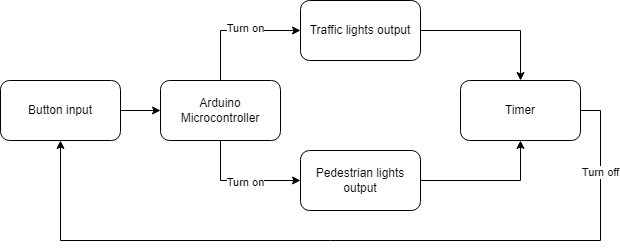

The diagram above was exported from draw.io. Its source (the exported page's mxGraphModel, read from the mxfile embedded in the PNG):
<mxGraphModel dx="300" dy="300" grid="1" gridSize="10" guides="1" tooltips="1" connect="1" arrows="1" fold="1" page="1" pageScale="1" pageWidth="827" pageHeight="1169" math="0" shadow="0">
  <root>
    <mxCell id="0" />
    <mxCell id="1" parent="0" />
    <mxCell id="rM0l86eHFb9mW5iUHoFL-11" style="edgeStyle=orthogonalEdgeStyle;rounded=0;orthogonalLoop=1;jettySize=auto;html=1;exitX=1;exitY=0.5;exitDx=0;exitDy=0;entryX=0;entryY=0.5;entryDx=0;entryDy=0;" parent="1" source="rM0l86eHFb9mW5iUHoFL-5" target="rM0l86eHFb9mW5iUHoFL-10" edge="1">
      <mxGeometry relative="1" as="geometry" />
    </mxCell>
    <mxCell id="rM0l86eHFb9mW5iUHoFL-5" value="Button input" style="rounded=1;whiteSpace=wrap;html=1;" parent="1" vertex="1">
      <mxGeometry x="80" y="160" width="120" height="60" as="geometry" />
    </mxCell>
    <mxCell id="rM0l86eHFb9mW5iUHoFL-15" style="edgeStyle=orthogonalEdgeStyle;rounded=0;orthogonalLoop=1;jettySize=auto;html=1;exitX=1;exitY=0.5;exitDx=0;exitDy=0;entryX=0.5;entryY=1;entryDx=0;entryDy=0;" parent="1" source="rM0l86eHFb9mW5iUHoFL-6" target="rM0l86eHFb9mW5iUHoFL-9" edge="1">
      <mxGeometry relative="1" as="geometry" />
    </mxCell>
    <mxCell id="rM0l86eHFb9mW5iUHoFL-6" value="Pedestrian lights output" style="rounded=1;whiteSpace=wrap;html=1;" parent="1" vertex="1">
      <mxGeometry x="380" y="230" width="120" height="60" as="geometry" />
    </mxCell>
    <mxCell id="rM0l86eHFb9mW5iUHoFL-14" style="edgeStyle=orthogonalEdgeStyle;rounded=0;orthogonalLoop=1;jettySize=auto;html=1;exitX=1;exitY=0.5;exitDx=0;exitDy=0;" parent="1" source="rM0l86eHFb9mW5iUHoFL-8" target="rM0l86eHFb9mW5iUHoFL-9" edge="1">
      <mxGeometry relative="1" as="geometry" />
    </mxCell>
    <mxCell id="rM0l86eHFb9mW5iUHoFL-8" value="Traffic lights output" style="rounded=1;whiteSpace=wrap;html=1;" parent="1" vertex="1">
      <mxGeometry x="380" y="80" width="120" height="60" as="geometry" />
    </mxCell>
    <mxCell id="rM0l86eHFb9mW5iUHoFL-9" value="Timer" style="rounded=1;whiteSpace=wrap;html=1;" parent="1" vertex="1">
      <mxGeometry x="540" y="160" width="120" height="60" as="geometry" />
    </mxCell>
    <mxCell id="rM0l86eHFb9mW5iUHoFL-12" style="edgeStyle=orthogonalEdgeStyle;rounded=0;orthogonalLoop=1;jettySize=auto;html=1;exitX=0.5;exitY=0;exitDx=0;exitDy=0;entryX=0;entryY=0.5;entryDx=0;entryDy=0;" parent="1" source="rM0l86eHFb9mW5iUHoFL-10" target="rM0l86eHFb9mW5iUHoFL-8" edge="1">
      <mxGeometry relative="1" as="geometry" />
    </mxCell>
    <mxCell id="rM0l86eHFb9mW5iUHoFL-16" value="Turn on" style="edgeLabel;html=1;align=center;verticalAlign=middle;resizable=0;points=[];" parent="rM0l86eHFb9mW5iUHoFL-12" vertex="1" connectable="0">
      <mxGeometry x="0.1523" y="2" relative="1" as="geometry">
        <mxPoint as="offset" />
      </mxGeometry>
    </mxCell>
    <mxCell id="rM0l86eHFb9mW5iUHoFL-13" style="edgeStyle=orthogonalEdgeStyle;rounded=0;orthogonalLoop=1;jettySize=auto;html=1;exitX=0.5;exitY=1;exitDx=0;exitDy=0;entryX=0;entryY=0.5;entryDx=0;entryDy=0;" parent="1" source="rM0l86eHFb9mW5iUHoFL-10" target="rM0l86eHFb9mW5iUHoFL-6" edge="1">
      <mxGeometry relative="1" as="geometry" />
    </mxCell>
    <mxCell id="rM0l86eHFb9mW5iUHoFL-17" value="Turn on" style="edgeLabel;html=1;align=center;verticalAlign=middle;resizable=0;points=[];" parent="rM0l86eHFb9mW5iUHoFL-13" vertex="1" connectable="0">
      <mxGeometry x="0.0816" y="-2" relative="1" as="geometry">
        <mxPoint as="offset" />
      </mxGeometry>
    </mxCell>
    <mxCell id="rM0l86eHFb9mW5iUHoFL-10" value="Arduino Microcontroller" style="rounded=1;whiteSpace=wrap;html=1;" parent="1" vertex="1">
      <mxGeometry x="240" y="160" width="120" height="60" as="geometry" />
    </mxCell>
    <mxCell id="LzjXgs57cV60ikq4hhvj-1" style="edgeStyle=orthogonalEdgeStyle;rounded=0;orthogonalLoop=1;jettySize=auto;html=1;exitX=1;exitY=0.5;exitDx=0;exitDy=0;entryX=0.5;entryY=1;entryDx=0;entryDy=0;" edge="1" parent="1" source="rM0l86eHFb9mW5iUHoFL-9" target="rM0l86eHFb9mW5iUHoFL-5">
      <mxGeometry relative="1" as="geometry">
        <Array as="points">
          <mxPoint x="680" y="190" />
          <mxPoint x="680" y="320" />
          <mxPoint x="140" y="320" />
        </Array>
      </mxGeometry>
    </mxCell>
    <mxCell id="LzjXgs57cV60ikq4hhvj-2" value="Turn off" style="edgeLabel;html=1;align=center;verticalAlign=middle;resizable=0;points=[];" vertex="1" connectable="0" parent="LzjXgs57cV60ikq4hhvj-1">
      <mxGeometry x="-0.7924" relative="1" as="geometry">
        <mxPoint as="offset" />
      </mxGeometry>
    </mxCell>
  </root>
</mxGraphModel>